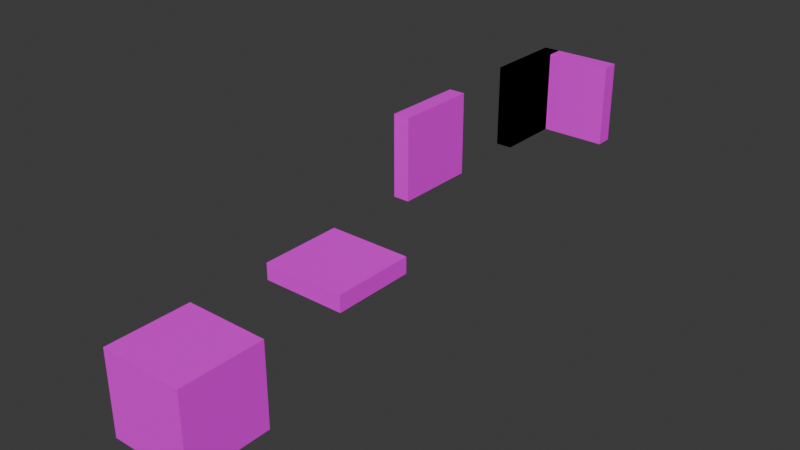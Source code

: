 # Source: Blender_PrototypesGridKit.blend  (saved by Blender 5.0.118; exported with 4.5.12 LTS)
import bpy
from mathutils import Matrix  # noqa: F401  (used for matrix-valued properties, if any)

bpy.ops.wm.read_factory_settings(use_empty=True)
scene = bpy.context.scene
scene.name = 'Scene'

# ---- collections
col_row1 = bpy.data.collections.new('Row1'); scene.collection.children.link(col_row1)

# ---- images (referenced by path relative to the original .blend; pixels are not part of the script)
import os
ASSET_DIR = os.environ.get("B2B_ASSET_DIR", "")  # directory of the original .blend (textures are referenced by path, not embedded)
HERE = os.path.dirname(os.path.abspath(__file__))  # packed textures are extracted next to this script under _unpacked/

def load_image(name, relpath, width, height, colorspace="sRGB"):
    """Load a texture the original file referenced (path relative to the .blend, or extracted next to this script)."""
    p = next((c for c in (os.path.join(HERE, relpath), os.path.join(ASSET_DIR, relpath)) if relpath and os.path.exists(c)), "")
    if p:
        img = bpy.data.images.load(p, check_existing=True)
        img.name = name
    else:  # same state as the original file: an image datablock whose file is absent (Cycles renders it pink)
        img = bpy.data.images.new(name, width, height)
        img.source = "FILE"
        img.filepath = "//" + (relpath or name)
    img.colorspace_settings.name = colorspace
    return img
img_floor_texture_gray_png = load_image('floor_texture_gray.png', 'wood_floor_64x.jpg', 1024, 1024, 'sRGB')
img_wall_texture_blue_png = load_image('wall_texture_blue.png', 'wall_texture_blue.png', 1024, 1024, 'sRGB')
img_wall_texture_blue_png_001 = load_image('wall_texture_blue.png.001', 'wall_texture_blue.png', 1024, 1024, 'sRGB')
img_wall_texture_blue_png_002 = load_image('wall_texture_blue.png.002', 'wall_texture_blue.png', 1024, 1024, 'sRGB')
img_floor_texture_gray_png_001 = load_image('floor_texture_gray.png.001', 'wood_floor_64x.jpg', 1024, 1024, 'sRGB')

# ---- materials (node trees are filled in below, after node groups)
mat_floorgridmaterial = bpy.data.materials.new('FloorGridMaterial')
mat_floorgridmaterial.alpha_threshold = 0.0
mat_floorgridmaterial.use_backface_culling_lightprobe_volume = False
mat_floorgridmaterial.use_transparent_shadow = False
mat_floorgridmaterial.roughness = 0.5
mat_floorgridmaterial.line_color = (0.0, 0.0, 0.0, 1.0)
mat_wallgridmaterial = bpy.data.materials.new('WallGridMaterial')
mat_wallgridmaterial.use_backface_culling_lightprobe_volume = False
mat_wallgridmaterial.use_transparent_shadow = False
mat_wallgridmaterial_001 = bpy.data.materials.new('WallGridMaterial.001')
mat_wallgridmaterial_001.use_backface_culling_lightprobe_volume = False
mat_wallgridmaterial_001.use_transparent_shadow = False
mat_wallgridmaterial_002 = bpy.data.materials.new('WallGridMaterial.002')
mat_wallgridmaterial_002.use_backface_culling_lightprobe_volume = False
mat_wallgridmaterial_002.use_transparent_shadow = False
mat_floorgridmaterial_001 = bpy.data.materials.new('FloorGridMaterial.001')
mat_floorgridmaterial_001.alpha_threshold = 0.0
mat_floorgridmaterial_001.use_backface_culling_lightprobe_volume = False
mat_floorgridmaterial_001.use_transparent_shadow = False
mat_floorgridmaterial_001.roughness = 0.5
mat_floorgridmaterial_001.line_color = (0.0, 0.0, 0.0, 1.0)

# ---- material node trees
mat_floorgridmaterial.use_nodes = True; mat_floorgridmaterial.node_tree.nodes.clear()
_N = mat_floorgridmaterial.node_tree.nodes; _L = mat_floorgridmaterial.node_tree.links
n0 = _N.new('ShaderNodeOutputMaterial'); n0.name = 'Material Output'; n0.location = (300, 300)
n1 = _N.new('ShaderNodeBsdfPrincipled'); n1.name = 'Principled BSDF'; n1.location = (10, 300)
n1.inputs[3].default_value = 1.45
n2 = _N.new('ShaderNodeTexImage'); n2.name = 'Image Texture'; n2.location = (-321, 273)
n2.image = img_floor_texture_gray_png
n2.interpolation = 'Closest'
_L.new(n1.outputs[0], n0.inputs[0])
_L.new(n2.outputs[0], n1.inputs[0])
n0.is_active_output = True
mat_wallgridmaterial.use_nodes = True; mat_wallgridmaterial.node_tree.nodes.clear()
_N = mat_wallgridmaterial.node_tree.nodes; _L = mat_wallgridmaterial.node_tree.links
n0 = _N.new('ShaderNodeBsdfPrincipled'); n0.name = 'Principled BSDF'; n0.location = (10, 300)
n0.inputs[3].default_value = 1.45
n1 = _N.new('ShaderNodeOutputMaterial'); n1.name = 'Material Output'; n1.location = (300, 300)
n2 = _N.new('ShaderNodeTexImage'); n2.name = 'Image Texture'; n2.location = (-325, 281)
n2.image = img_wall_texture_blue_png
n2.interpolation = 'Closest'
_L.new(n0.outputs[0], n1.inputs[0])
_L.new(n2.outputs[0], n0.inputs[0])
n1.is_active_output = True
mat_wallgridmaterial_001.use_nodes = True; mat_wallgridmaterial_001.node_tree.nodes.clear()
_N = mat_wallgridmaterial_001.node_tree.nodes; _L = mat_wallgridmaterial_001.node_tree.links
n0 = _N.new('ShaderNodeBsdfPrincipled'); n0.name = 'Principled BSDF'; n0.location = (10, 300)
n0.inputs[3].default_value = 1.45
n1 = _N.new('ShaderNodeOutputMaterial'); n1.name = 'Material Output'; n1.location = (300, 300)
n2 = _N.new('ShaderNodeTexImage'); n2.name = 'Image Texture'; n2.location = (-325, 281)
n2.image = img_wall_texture_blue_png_001
n2.interpolation = 'Closest'
_L.new(n0.outputs[0], n1.inputs[0])
_L.new(n2.outputs[0], n0.inputs[0])
n1.is_active_output = True
mat_wallgridmaterial_002.use_nodes = True; mat_wallgridmaterial_002.node_tree.nodes.clear()
_N = mat_wallgridmaterial_002.node_tree.nodes; _L = mat_wallgridmaterial_002.node_tree.links
n0 = _N.new('ShaderNodeBsdfPrincipled'); n0.name = 'Principled BSDF'; n0.location = (10, 300)
n0.inputs[3].default_value = 1.45
n1 = _N.new('ShaderNodeOutputMaterial'); n1.name = 'Material Output'; n1.location = (300, 300)
n2 = _N.new('ShaderNodeTexImage'); n2.name = 'Image Texture'; n2.location = (-325, 281)
n2.image = img_wall_texture_blue_png_002
n2.interpolation = 'Closest'
_L.new(n0.outputs[0], n1.inputs[0])
_L.new(n2.outputs[0], n0.inputs[0])
n1.is_active_output = True
mat_floorgridmaterial_001.use_nodes = True; mat_floorgridmaterial_001.node_tree.nodes.clear()
_N = mat_floorgridmaterial_001.node_tree.nodes; _L = mat_floorgridmaterial_001.node_tree.links
n0 = _N.new('ShaderNodeOutputMaterial'); n0.name = 'Material Output'; n0.location = (300, 300)
n1 = _N.new('ShaderNodeBsdfPrincipled'); n1.name = 'Principled BSDF'; n1.location = (10, 300)
n1.inputs[3].default_value = 1.45
n2 = _N.new('ShaderNodeTexImage'); n2.name = 'Image Texture'; n2.location = (-321, 273)
n2.image = img_floor_texture_gray_png_001
n2.interpolation = 'Closest'
_L.new(n1.outputs[0], n0.inputs[0])
_L.new(n2.outputs[0], n1.inputs[0])
n0.is_active_output = True

# ---- world
world_world = bpy.data.worlds.new('World'); scene.world = world_world
world_world.use_nodes = True; world_world.node_tree.nodes.clear()
_N = world_world.node_tree.nodes; _L = world_world.node_tree.links
n0 = _N.new('ShaderNodeOutputWorld'); n0.name = 'World Output'; n0.location = (300, 300)
n1 = _N.new('ShaderNodeBackground'); n1.name = 'Background'; n1.location = (10, 300)
n1.inputs[0].default_value = (0.05088, 0.05088, 0.05088, 1.0)
_L.new(n1.outputs[0], n0.inputs[0])
n0.is_active_output = True
world_world.color = (0.05088, 0.05088, 0.05088)
world_world.use_sun_shadow = False
world_world.sun_shadow_jitter_overblur = 0.0

# ---- meshes
me_cube_001 = bpy.data.meshes.new('Cube.001')
me_cube_001.from_pydata([(-0.5, -0.5, -0.2), (-0.5, -0.5, 0.0), (-0.5, 0.5, -0.2), (-0.5, 0.5, 0.0), (0.5, -0.5, -0.2), (0.5, -0.5, 0.0), (0.5, 0.5, -0.2), (0.5, 0.5, 0.0)], [], [(0, 1, 3, 2), (2, 3, 7, 6), (6, 7, 5, 4), (4, 5, 1, 0), (2, 6, 4, 0), (7, 3, 1, 5)])
_uv = me_cube_001.uv_layers.new(name='UVMap')
_uv.uv.foreach_set('vector', [8.053e-05, 0.8695, 8.053e-05, 0.6695, 1.0, 0.6695, 1.0, 0.8695, 8.053e-05, 0.3031, 8.053e-05, 0.1031, 1.0, 0.1031, 1.0, 0.3031, 1.0, 0.1031, 1.0, 0.3031, 8.047e-05, 0.3031, 8.047e-05, 0.1031, 1.0, 0.6695, 1.0, 0.8695, 8.053e-05, 0.8695, 8.053e-05, 0.6695, 1.0, 1.0, 1.0, 0.0, 0.0, 2.98e-08, 2.98e-08, 1.0, 1.0, 0.0, 1.0, 1.0, 2.98e-08, 1.0, 0.0, 2.98e-08])
me_cube_001.materials.append(mat_floorgridmaterial)
me_cube_001.update()
me_cube_002 = bpy.data.meshes.new('Cube.002')
me_cube_002.from_pydata([(-0.5, -0.5, 0.0), (-0.5, -0.5, 1.0), (-0.5, 0.5, 0.0), (-0.5, 0.5, 1.0), (-0.3, -0.5, 0.0), (-0.3, -0.5, 1.0), (-0.3, 0.5, 0.0), (-0.3, 0.5, 1.0)], [], [(0, 1, 3, 2), (2, 3, 7, 6), (6, 7, 5, 4), (4, 5, 1, 0), (2, 6, 4, 0), (7, 3, 1, 5)])
_uv = me_cube_002.uv_layers.new(name='UVMap')
_uv.uv.foreach_set('vector', [0.0, 0.0, 0.0, 1.0, 1.0, 1.0, 1.0, 0.0, 0.85, 4.471e-05, 0.85, 1.0, 0.65, 1.0, 0.65, 4.47e-05, 1.0, 0.0, 1.0, 1.0, 0.0, 1.0, 0.0, 0.0, 0.85, 4.47e-05, 0.85, 1.0, 0.65, 1.0, 0.65, 4.47e-05, 0.65, 4.47e-05, 0.85, 4.469e-05, 0.85, 1.0, 0.65, 1.0, 0.65, 4.47e-05, 0.85, 4.469e-05, 0.85, 1.0, 0.65, 1.0])
me_cube_002.materials.append(mat_wallgridmaterial)
me_cube_002.update()
me_cube_003 = bpy.data.meshes.new('Cube.003')
me_cube_003.from_pydata([(-0.5, -0.5, 0.0), (-0.5, -0.5, 1.0), (-0.5, 0.5, 0.0), (-0.5, 0.5, 1.0), (-0.3, -0.5, 0.0), (-0.3, -0.5, 1.0), (-0.3, 0.5, 0.0), (-0.3, 0.5, 1.0)], [], [(0, 1, 3, 2), (2, 3, 7, 6), (6, 7, 5, 4), (4, 5, 1, 0), (2, 6, 4, 0), (7, 3, 1, 5)])
_uv = me_cube_003.uv_layers.new(name='UVMap')
_uv.uv.foreach_set('vector', [0.0, 0.0, 0.0, 1.0, 1.0, 1.0, 1.0, 0.0, 0.85, 4.471e-05, 0.85, 1.0, 0.65, 1.0, 0.65, 4.47e-05, 1.0, 0.0, 1.0, 1.0, 0.0, 1.0, 0.0, 0.0, 0.85, 4.47e-05, 0.85, 1.0, 0.65, 1.0, 0.65, 4.47e-05, 0.65, 4.47e-05, 0.85, 4.469e-05, 0.85, 1.0, 0.65, 1.0, 0.65, 4.47e-05, 0.85, 4.469e-05, 0.85, 1.0, 0.65, 1.0])
me_cube_003.materials.append(mat_wallgridmaterial_001)
me_cube_003.update()
me_cube_004 = bpy.data.meshes.new('Cube.004')
me_cube_004.from_pydata([(-0.5, -0.5, 0.0), (-0.5, -0.5, 1.0), (-0.5, 0.5, 0.0), (-0.5, 0.5, 1.0), (-0.3, -0.5, 0.0), (-0.3, -0.5, 1.0), (-0.3, 0.5, 0.0), (-0.3, 0.5, 1.0)], [], [(0, 1, 3, 2), (2, 3, 7, 6), (6, 7, 5, 4), (4, 5, 1, 0), (2, 6, 4, 0), (7, 3, 1, 5)])
_uv = me_cube_004.uv_layers.new(name='UVMap')
_uv.uv.foreach_set('vector', [0.0, 0.0, 0.0, 1.0, 1.0, 1.0, 1.0, 0.0, 0.85, 4.471e-05, 0.85, 1.0, 0.65, 1.0, 0.65, 4.47e-05, 1.0, 0.0, 1.0, 1.0, 0.0, 1.0, 0.0, 0.0, 0.85, 4.47e-05, 0.85, 1.0, 0.65, 1.0, 0.65, 4.47e-05, 0.65, 4.47e-05, 0.85, 4.469e-05, 0.85, 1.0, 0.65, 1.0, 0.65, 4.47e-05, 0.85, 4.469e-05, 0.85, 1.0, 0.65, 1.0])
me_cube_004.materials.append(mat_wallgridmaterial_002)
me_cube_004.update()
me_cube_005 = bpy.data.meshes.new('Cube.005')
me_cube_005.from_pydata([(-0.5, -0.5, -1.0), (-0.5, -0.5, 0.0), (-0.5, 0.5, -1.0), (-0.5, 0.5, 0.0), (0.5, -0.5, -1.0), (0.5, -0.5, 0.0), (0.5, 0.5, -1.0), (0.5, 0.5, 0.0)], [], [(0, 1, 3, 2), (2, 3, 7, 6), (6, 7, 5, 4), (4, 5, 1, 0), (2, 6, 4, 0), (7, 3, 1, 5)])
_uv = me_cube_005.uv_layers.new(name='UVMap')
_uv.uv.foreach_set('vector', [0.0, 0.0, 0.0, 1.0, 1.0, 1.0, 1.0, 0.0, 0.0, 0.0, 0.0, 1.0, 1.0, 1.0, 1.0, 0.0, 1.0, 0.0, 1.0, 1.0, 0.0, 1.0, 0.0, 0.0, 1.0, 0.0, 1.0, 1.0, 0.0, 1.0, 0.0, 0.0, 1.0, 1.0, 1.0, 0.0, 0.0, 2.98e-08, 2.98e-08, 1.0, 1.0, 0.0, 1.0, 1.0, 2.98e-08, 1.0, 0.0, 2.98e-08])
me_cube_005.materials.append(mat_floorgridmaterial_001)
me_cube_005.update()

# ---- objects
ob_floorgrid_col = bpy.data.objects.new('FloorGrid-col', me_cube_001)
ob_wallgrid_col = bpy.data.objects.new('WallGrid-col', me_cube_002)
ob_wallgrid_col_001 = bpy.data.objects.new('WallGrid-col.001', me_cube_003)
ob_wallgrid_col_002 = bpy.data.objects.new('WallGrid-col.002', me_cube_004)
ob_floorgrid_col_001 = bpy.data.objects.new('FloorGrid-col.001', me_cube_005)

# ---- transforms, parenting, visibility, modifiers, constraints
ob_floorgrid_col.location = (-2.5, 0.5, 0.0)
ob_wallgrid_col.location = (-2.5, 2.5, 0.0)
ob_wallgrid_col_001.location = (-2.5, 4.5, 0.0)
ob_wallgrid_col_002.location = (-2.5, 4.5, 0.0)
ob_wallgrid_col_002.rotation_euler = (0.0, -0.0, -1.571)
_m = ob_wallgrid_col_002.modifiers.new('Boolean', 'BOOLEAN')
_m.object = ob_wallgrid_col_001
_m.operation = 'UNION'
ob_floorgrid_col_001.location = (-2.5, -1.5, 0.0)

# ---- collection membership
col_row1.objects.link(ob_floorgrid_col)
col_row1.objects.link(ob_wallgrid_col)
col_row1.objects.link(ob_wallgrid_col_001)
col_row1.objects.link(ob_wallgrid_col_002)
col_row1.objects.link(ob_floorgrid_col_001)

# ---- scene / render settings (as saved in the file)
scene.frame_start = 1; scene.frame_end = 250; scene.frame_set(0)
scene.render.engine = 'BLENDER_EEVEE_NEXT'
scene.render.bake_bias = 0.0
scene.render.bake_samples = 0
scene.cycles.sampling_pattern = 'TABULATED_SOBOL'
bpy.context.view_layer.update()

# ---- added for rendering (the .blend has no active camera and no usable light): camera, sun
cam_auto = bpy.data.cameras.new('AutoCamera')
cam_auto.lens = 50.0
cam_auto.sensor_width = 36.0
cam_auto.clip_end = 1000.0
ob_auto_camera = bpy.data.objects.new('AutoCamera', cam_auto)
scene.collection.objects.link(ob_auto_camera)
ob_auto_camera.location = (4.29898, -6.65878, 5.43919)
ob_auto_camera.rotation_euler = (1.09748, -7.21219e-08, 0.694738)
scene.camera = ob_auto_camera
light_auto_sun = bpy.data.lights.new('AutoSun', 'SUN')
light_auto_sun.energy = 3.0
light_auto_sun.angle = 0.0523599
ob_auto_sun = bpy.data.objects.new('AutoSun', light_auto_sun)
scene.collection.objects.link(ob_auto_sun)
ob_auto_sun.rotation_euler = (0.872665, 0.174533, 0.523599)
bpy.context.view_layer.update()
